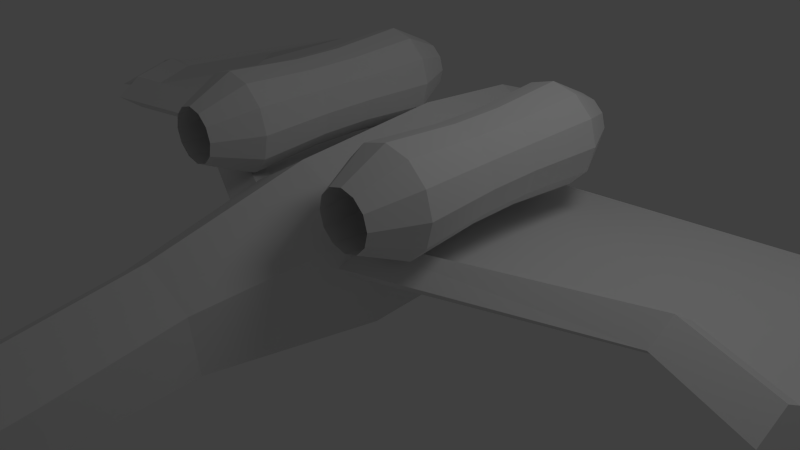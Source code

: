# Source: combined.blend  (saved by Blender 2.63.0; exported with 4.5.12 LTS)
import bpy
from mathutils import Matrix  # noqa: F401  (used for matrix-valued properties, if any)

bpy.ops.wm.read_factory_settings(use_empty=True)
scene = bpy.context.scene
scene.name = 'Scene'

# ---- collections
col_collection_1 = bpy.data.collections.new('Collection 1'); scene.collection.children.link(col_collection_1)

# ---- world
world_world = bpy.data.worlds.new('World'); scene.world = world_world
world_world.color = (0.05088, 0.05088, 0.05088)
world_world.use_sun_shadow = False
world_world.sun_shadow_jitter_overblur = 0.0
world_world.cycles.sampling_method = 'MANUAL'
world_world.cycles.sample_map_resolution = 256

# ---- cameras
cam_camera = bpy.data.cameras.new('Camera')
cam_camera.clip_end = 100.0
cam_camera.lens = 35.0
cam_camera.sensor_width = 32.0
cam_camera.sensor_height = 18.0
cam_camera.ortho_scale = 7.314
cam_camera.dof.focus_distance = 0.0

# ---- lights
light_lamp = bpy.data.lights.new('Lamp', 'POINT')
light_lamp.transmission_factor = 0.0
light_lamp.cutoff_distance = 30.0
light_lamp.energy = 100.0
light_lamp.shadow_buffer_clip_start = 1.001
light_lamp.shadow_soft_size = 1.0
light_lamp.shadow_maximum_resolution = 0.006
light_lamp.use_absolute_resolution = True
light_lamp.cycles.use_multiple_importance_sampling = False

# ---- meshes
me_sphere_001 = bpy.data.meshes.new('Sphere.001')
me_sphere_001.from_pydata([(-0.4339, 0.0, 0.901), (-0.7818, 0.0, 0.6235), (-0.6931, -2.154e-09, 0.1582), (-0.6931, -2.154e-09, -0.1582), (-0.7818, 0.0, -0.6235), (-0.4339, 0.0, -0.901), (-0.3758, 0.2169, 0.901), (-0.6771, 0.3909, 0.6235), (-0.6003, 0.3466, 0.1582), (-0.6003, 0.3466, -0.1582), (-0.6771, 0.3909, -0.6235), (-0.3758, 0.2169, -0.901), (-0.2169, 0.3758, 0.901), (-0.3909, 0.6771, 0.6235), (-0.3466, 0.6003, 0.1582), (-0.3466, 0.6003, -0.1582), (-0.3909, 0.6771, -0.6235), (-0.2169, 0.3758, -0.901), (-1.51e-07, 0.4339, 0.901), (-1.212e-07, 0.7818, 0.6235), (-1.533e-07, 0.6931, 0.1582), (-1.533e-07, 0.6931, -0.1582), (-1.212e-07, 0.7818, -0.6235), (-1.212e-07, 0.4339, -0.901), (0.2169, 0.3758, 0.901), (0.3909, 0.6771, 0.6235), (0.3466, 0.6003, 0.1582), (0.3466, 0.6003, -0.1582), (0.3909, 0.6771, -0.6235), (0.2169, 0.3758, -0.901), (0.3758, 0.2169, 0.901), (0.6771, 0.3909, 0.6235), (0.6003, 0.3466, 0.1582), (0.6003, 0.3466, -0.1582), (0.6771, 0.3909, -0.6235), (0.3758, 0.2169, -0.901), (0.4339, 0.0, 0.901), (0.7818, -5.96e-08, 0.6235), (0.6931, -2.154e-09, 0.1582), (0.6931, -2.154e-09, -0.1582), (0.7818, -5.96e-08, -0.6235), (0.4339, -5.96e-08, -0.901), (0.3758, -0.2169, 0.901), (0.6771, -0.3909, 0.6235), (0.6003, -0.3466, 0.1582), (0.6003, -0.3466, -0.1582), (0.6771, -0.3909, -0.6235), (0.3758, -0.2169, -0.901), (0.2169, -0.3758, 0.901), (0.3909, -0.6771, 0.6235), (0.3466, -0.6003, 0.1582), (0.3466, -0.6003, -0.1582), (0.3909, -0.6771, -0.6235), (0.2169, -0.3758, -0.901), (-1.51e-07, -0.4339, 0.901), (-3e-07, -0.7818, 0.6235), (-1.533e-07, -0.6931, 0.1582), (-1.533e-07, -0.6931, -0.1582), (-3e-07, -0.7818, -0.6235), (-2.106e-07, -0.4339, -0.901), (-0.2169, -0.3758, 0.901), (-0.3909, -0.6771, 0.6235), (-0.3466, -0.6003, 0.1582), (-0.3466, -0.6003, -0.1582), (-0.3909, -0.6771, -0.6235), (-0.2169, -0.3758, -0.901), (-0.3758, -0.2169, 0.901), (-0.6771, -0.3909, 0.6235), (-0.6003, -0.3466, 0.1582), (-0.6003, -0.3466, -0.1582), (-0.6771, -0.3909, -0.6235), (-0.3758, -0.2169, -0.901), (-0.4339, 3.353e-08, 0.8035), (-0.3758, 0.2169, 0.8035), (-0.2169, 0.3758, 0.8035), (-1.36e-07, 0.4339, 0.8035), (-2.115e-07, 0.006998, 1.061), (0.2169, 0.3758, 0.8035), (0.3758, 0.2169, 0.8035), (0.4339, 3.353e-08, 0.8035), (0.3758, -0.2169, 0.8035), (0.2169, -0.3758, 0.8035), (-1.36e-07, -0.4339, 0.8035), (-0.2169, -0.3758, 0.8035), (-0.3758, -0.2169, 0.8035), (-0.5822, 1.926e-08, -0.4661), (-1.561e-07, 1.926e-08, -0.599), (-0.5042, 0.2911, -0.4661), (-0.2911, 0.5042, -0.4661), (-1.161e-07, 0.5822, -0.4661), (0.2911, 0.5042, -0.4661), (0.5042, 0.2911, -0.4661), (0.5822, -6.072e-08, -0.4661), (0.5042, -0.2911, -0.4661), (0.2911, -0.5042, -0.4661), (-2.361e-07, -0.5822, -0.4661), (-0.2911, -0.5042, -0.4661), (-0.5042, -0.2911, -0.4661)], [], [(10, 11, 5, 4), (6, 7, 1, 0), (9, 10, 4, 3), (8, 9, 3, 2), (7, 8, 2, 1), (12, 13, 7, 6), (15, 16, 10, 9), (14, 15, 9, 8), (13, 14, 8, 7), (16, 17, 11, 10), (20, 21, 15, 14), (19, 20, 14, 13), (22, 23, 17, 16), (18, 19, 13, 12), (21, 22, 16, 15), (25, 26, 20, 19), (28, 29, 23, 22), (24, 25, 19, 18), (27, 28, 22, 21), (26, 27, 21, 20), (33, 34, 28, 27), (32, 33, 27, 26), (31, 32, 26, 25), (34, 35, 29, 28), (30, 31, 25, 24), (37, 38, 32, 31), (40, 41, 35, 34), (36, 37, 31, 30), (39, 40, 34, 33), (38, 39, 33, 32), (42, 43, 37, 36), (45, 46, 40, 39), (44, 45, 39, 38), (43, 44, 38, 37), (46, 47, 41, 40), (50, 51, 45, 44), (49, 50, 44, 43), (52, 53, 47, 46), (48, 49, 43, 42), (51, 52, 46, 45), (58, 59, 53, 52), (54, 55, 49, 48), (57, 58, 52, 51), (56, 57, 51, 50), (55, 56, 50, 49), (62, 63, 57, 56), (61, 62, 56, 55), (64, 65, 59, 58), (60, 61, 55, 54), (63, 64, 58, 57), (67, 68, 62, 61), (70, 71, 65, 64), (66, 67, 61, 60), (69, 70, 64, 63), (68, 69, 63, 62), (73, 74, 12, 6), (87, 85, 5, 11), (81, 82, 54, 48), (47, 53, 94, 93), (78, 79, 36, 30), (29, 35, 91, 90), (84, 72, 0, 66), (90, 89, 23, 29), (83, 84, 66, 60), (59, 65, 96, 95), (41, 47, 93, 92), (30, 24, 77, 78), (18, 12, 74, 75), (11, 17, 88, 87), (95, 94, 53, 59), (72, 73, 6, 0), (80, 81, 48, 42), (71, 5, 85, 97), (60, 54, 82, 83), (97, 96, 65, 71), (75, 77, 24, 18), (35, 41, 92, 91), (0, 1, 67, 66), (3, 4, 70, 69), (79, 80, 42, 36), (2, 3, 69, 68), (17, 23, 89, 88), (1, 2, 68, 67), (4, 5, 71, 70), (76, 73, 72), (76, 74, 73), (76, 75, 74), (76, 77, 75), (76, 78, 77), (76, 79, 78), (76, 80, 79), (76, 81, 80), (76, 82, 81), (76, 83, 82), (76, 84, 83), (76, 72, 84), (87, 86, 85), (88, 86, 87), (89, 86, 88), (90, 86, 89), (91, 86, 90), (92, 86, 91), (93, 86, 92), (94, 86, 93), (95, 86, 94), (96, 86, 95), (97, 86, 96), (85, 86, 97)])
me_sphere_001.use_remesh_preserve_volume = False
me_sphere_001.use_remesh_preserve_attributes = False
me_sphere_001.use_mirror_vertex_groups = False
me_sphere_001.update()
me_cylinder_002 = bpy.data.meshes.new('Cylinder.002')
me_cylinder_002.from_pydata([(0.1171, 0.2334, -1.341), (0.9134, 0.7317, 1.004), (0.382, 0.2104, -1.349), (1.189, 0.6898, 0.9971), (0.2694, -0.05118, -1.36), (1.066, 0.4471, 0.9853), (0.02794, -0.0414, -1.368), (0.8223, 0.4602, 0.9773), (-1.214, -0.7099, -1.35), (-0.866, -0.5, 1.0), (0.002553, 0.02695, -1.346), (0.7969, 0.5285, 0.9996), (0.4985, 0.3667, -2.251), (0.7635, 0.3437, -2.258), (0.6508, 0.08211, -2.269), (0.4093, 0.09188, -2.277), (-0.6391, -0.4629, -2.261), (0.4284, 0.1863, -2.256), (-0.1715, 0.08483, -2.937), (0.09352, 0.06183, -2.944), (-0.01912, -0.1997, -2.956), (-0.2606, -0.19, -2.963), (-1.257, -0.7145, -2.948), (-0.286, -0.1216, -2.941), (-0.1734, 0.1397, -3.067), (0.3479, 0.2672, -3.076), (-0.02104, -0.1448, -3.085), (-0.2143, -0.2173, -3.092), (-2.308, -1.275, -3.068), (-0.3362, 0.01547, -3.072), (-0.3726, -0.1352, -3.205)], [], [(0, 1, 3, 2), (2, 3, 5, 4), (4, 5, 7, 6), (6, 7, 9, 8), (3, 1, 11, 9, 7, 5), (10, 11, 1, 0), (8, 9, 11, 10), (0, 2, 13, 12), (14, 15, 21, 20), (6, 8, 16, 15), (8, 10, 17, 16), (10, 0, 12, 17), (2, 4, 14, 13), (4, 6, 15, 14), (19, 20, 26, 25), (17, 12, 18, 23), (13, 14, 20, 19), (16, 17, 23, 22), (12, 13, 19, 18), (15, 16, 22, 21), (22, 23, 29, 28), (18, 19, 25, 24), (21, 22, 28, 27), (20, 21, 27, 26), (23, 18, 24, 29), (26, 27, 30), (29, 24, 30), (25, 26, 30), (28, 29, 30), (24, 25, 30), (27, 28, 30)])
me_cylinder_002.use_remesh_preserve_volume = False
me_cylinder_002.use_remesh_preserve_attributes = False
me_cylinder_002.use_mirror_vertex_groups = False
me_cylinder_002.update()
me_cylinder = bpy.data.meshes.new('Cylinder')
me_cylinder.from_pydata([(-0.0001199, 1.447, -1.0), (-0.0001396, 1.477, 1.0), (0.5901, 1.095, -1.0), (0.6049, 1.115, 1.0), (1.022, 0.857, -1.0), (1.048, 0.8718, 1.0), (1.029, 0.2668, -1.0), (1.054, 0.2668, 1.0), (1.022, -0.3234, -1.0), (1.048, -0.3382, 1.0), (0.5901, -0.5728, -1.0), (0.6049, -0.5938, 1.0), (-0.0001197, -0.9136, -1.0), (-0.0001394, -0.9432, 1.0), (-0.5903, -0.5728, -1.0), (-0.6051, -0.5938, 1.0), (-1.022, -0.3234, -1.0), (-1.048, -0.3382, 1.0), (-1.019, 0.2668, -1.0), (-1.045, 0.2668, 1.0), (-1.022, 0.857, -1.0), (-1.048, 0.8718, 1.0), (-0.5903, 1.123, -1.0), (-0.6051, 1.145, 1.0), (0.0001656, 1.08, -3.084), (0.3757, 0.8558, -3.084), (0.6505, 0.7045, -3.084), (0.6546, 0.329, -3.084), (0.6505, -0.04646, -3.084), (0.3757, -0.2051, -3.084), (0.0001657, -0.4219, -3.084), (-0.3753, -0.2051, -3.084), (-0.6502, -0.04646, -3.084), (-0.6482, 0.329, -3.084), (-0.6502, 0.7045, -3.084), (-0.3753, 0.8739, -3.084), (0.0001654, 0.9475, -4.696), (0.3757, 0.7233, -4.696), (0.6505, 0.572, -4.696), (0.6546, 0.1965, -4.696), (0.6505, -0.004486, -4.706), (0.3757, -0.1631, -4.706), (0.0001656, -0.38, -4.706), (-0.3753, -0.1631, -4.706), (-0.6502, -0.004486, -4.706), (-0.6482, 0.1965, -4.696), (-0.6502, 0.572, -4.696), (-0.3753, 0.7414, -4.696), (0.03641, 0.7025, -7.422), (0.3802, 0.4972, -7.422), (0.6318, 0.3587, -7.422), (0.6185, 0.04709, -7.401), (0.6332, -0.2652, -7.41), (0.3604, -0.4828, -7.355), (0.03641, -0.6725, -7.422), (-0.3073, -0.474, -7.422), (-0.559, -0.3287, -7.422), (-0.5572, 0.015, -7.422), (-0.559, 0.3587, -7.422), (-0.3073, 0.5138, -7.422), (0.06421, 0.4243, -9.819), (0.7468, 0.02805, -9.632), (1.247, -0.2392, -9.507), (1.254, -0.9026, -9.194), (1.247, -1.022, -9.172), (0.7468, -1.302, -9.04), (0.06421, -1.261, -8.822), (-0.6184, -1.302, -9.04), (-1.118, -1.022, -9.172), (-1.115, -0.9026, -9.194), (-1.118, -0.2392, -9.507), (-0.6184, 0.06016, -9.647), (0.06421, 0.2081, -10.89), (0.7468, -0.1881, -10.7), (1.247, -0.4553, -10.57), (1.624, -1.119, -10.26), (0.9321, -1.409, -9.99), (0.7468, -1.474, -9.839), (0.06421, -1.512, -9.628), (-0.6184, -1.474, -9.839), (-0.8036, -1.409, -9.99), (-1.485, -1.119, -10.26), (-1.118, -0.4553, -10.57), (-0.6184, -0.156, -10.72), (0.06427, -0.3174, -12.76), (0.6959, -0.5987, -12.58), (1.158, -0.846, -12.47), (1.508, -1.46, -12.18), (0.8673, -1.824, -11.94), (0.6959, -1.868, -11.8), (0.06427, -2.27, -11.64), (-0.5673, -1.868, -11.8), (-0.7387, -1.824, -11.94), (-1.369, -1.46, -12.18), (-1.03, -0.846, -12.47), (-0.5673, -0.569, -12.6), (0.06448, -1.292, -14.97), (0.5373, -1.368, -14.83), (0.8834, -1.553, -14.74), (1.145, -2.012, -14.52), (0.6656, -2.302, -14.29), (0.5373, -2.281, -14.18), (0.06448, -2.594, -14.06), (-0.4083, -2.281, -14.18), (-0.5367, -2.302, -14.29), (-1.009, -2.012, -14.52), (-0.7545, -1.553, -14.74), (-0.4083, -1.345, -14.84), (0.06527, -2.711, -17.54), (2.333e-08, 1.267, 2.439), (0.5, 0.9683, 2.439), (0.866, 0.7669, 2.439), (0.8714, 0.2669, 2.439), (0.866, -0.2331, 2.439), (0.5, -0.4444, 2.439), (1.743e-07, -0.7331, 2.439), (-0.5, -0.4444, 2.439), (-0.866, -0.2331, 2.439), (-0.8634, 0.2669, 2.439), (-0.866, 0.7669, 2.439), (-0.5, 0.9925, 2.439), (0.0002035, 0.9609, 3.114), (0.3472, 0.7537, 3.114), (0.6012, 0.614, 3.114), (0.6049, 0.267, 3.114), (0.6012, -0.08, 3.114), (0.3472, -0.2266, 3.114), (0.0002036, -0.427, 3.114), (-0.3468, -0.2266, 3.114), (-0.6008, -0.08, 3.114), (-0.599, 0.267, 3.114), (-0.6008, 0.614, 3.114), (-0.3468, 0.7705, 3.114)], [], [(0, 1, 3, 2), (2, 3, 5, 4), (4, 5, 7, 6), (6, 7, 9, 8), (8, 9, 11, 10), (10, 11, 13, 12), (12, 13, 15, 14), (14, 15, 17, 16), (16, 17, 19, 18), (18, 19, 21, 20), (9, 7, 112, 113), (22, 23, 1, 0), (20, 21, 23, 22), (0, 2, 25, 24), (30, 31, 43, 42), (20, 22, 35, 34), (16, 18, 33, 32), (12, 14, 31, 30), (8, 10, 29, 28), (4, 6, 27, 26), (22, 0, 24, 35), (18, 20, 34, 33), (14, 16, 32, 31), (10, 12, 30, 29), (6, 8, 28, 27), (2, 4, 26, 25), (43, 44, 56, 55), (24, 25, 37, 36), (31, 32, 44, 43), (25, 26, 38, 37), (32, 33, 45, 44), (26, 27, 39, 38), (33, 34, 46, 45), (27, 28, 40, 39), (34, 35, 47, 46), (28, 29, 41, 40), (35, 24, 36, 47), (29, 30, 42, 41), (49, 50, 62, 61), (37, 38, 50, 49), (44, 45, 57, 56), (38, 39, 51, 50), (45, 46, 58, 57), (39, 40, 52, 51), (46, 47, 59, 58), (40, 41, 53, 52), (47, 36, 48, 59), (41, 42, 54, 53), (42, 43, 55, 54), (36, 37, 49, 48), (68, 69, 81, 80), (56, 57, 69, 68), (50, 51, 63, 62), (57, 58, 70, 69), (51, 52, 64, 63), (58, 59, 71, 70), (52, 53, 65, 64), (59, 48, 60, 71), (53, 54, 66, 65), (54, 55, 67, 66), (48, 49, 61, 60), (55, 56, 68, 67), (81, 82, 94, 93), (62, 63, 75, 74), (69, 70, 82, 81), (63, 64, 76, 75), (70, 71, 83, 82), (64, 65, 77, 76), (71, 60, 72, 83), (65, 66, 78, 77), (66, 67, 79, 78), (60, 61, 73, 72), (67, 68, 80, 79), (61, 62, 74, 73), (87, 88, 100, 99), (75, 76, 88, 87), (82, 83, 95, 94), (76, 77, 89, 88), (83, 72, 84, 95), (77, 78, 90, 89), (78, 79, 91, 90), (72, 73, 85, 84), (79, 80, 92, 91), (73, 74, 86, 85), (80, 81, 93, 92), (74, 75, 87, 86), (94, 95, 107, 106), (88, 89, 101, 100), (95, 84, 96, 107), (89, 90, 102, 101), (90, 91, 103, 102), (84, 85, 97, 96), (91, 92, 104, 103), (85, 86, 98, 97), (92, 93, 105, 104), (86, 87, 99, 98), (93, 94, 106, 105), (120, 119, 131, 132), (5, 3, 110, 111), (3, 1, 109, 110), (23, 21, 119, 120), (19, 17, 117, 118), (15, 13, 115, 116), (11, 9, 113, 114), (7, 5, 111, 112), (1, 23, 120, 109), (21, 19, 118, 119), (17, 15, 116, 117), (13, 11, 114, 115), (106, 107, 108), (100, 101, 108), (107, 96, 108), (101, 102, 108), (102, 103, 108), (96, 97, 108), (103, 104, 108), (97, 98, 108), (104, 105, 108), (98, 99, 108), (105, 106, 108), (99, 100, 108), (122, 121, 132, 131, 130, 129, 128, 127, 126, 125, 124, 123), (114, 113, 125, 126), (109, 120, 132, 121), (115, 114, 126, 127), (116, 115, 127, 128), (110, 109, 121, 122), (117, 116, 128, 129), (111, 110, 122, 123), (118, 117, 129, 130), (112, 111, 123, 124), (119, 118, 130, 131), (113, 112, 124, 125)])
me_cylinder.use_remesh_preserve_volume = False
me_cylinder.use_remesh_preserve_attributes = False
me_cylinder.use_mirror_vertex_groups = False
me_cylinder.update()
me_cylinder_001 = bpy.data.meshes.new('Cylinder.001')
me_cylinder_001.from_pydata([(0.1171, 0.2334, -1.341), (0.9134, 0.7317, 1.004), (0.382, 0.2104, -1.349), (1.189, 0.6898, 0.9971), (0.2694, -0.05118, -1.36), (1.066, 0.4471, 0.9853), (0.02794, -0.0414, -1.368), (0.8223, 0.4602, 0.9773), (-1.214, -0.7099, -1.35), (-0.866, -0.5, 1.0), (0.002553, 0.02695, -1.346), (0.7969, 0.5285, 0.9996), (0.4985, 0.3667, -2.251), (0.7635, 0.3437, -2.258), (0.6508, 0.08211, -2.269), (0.4093, 0.09188, -2.277), (-0.6391, -0.4629, -2.261), (0.4284, 0.1863, -2.256), (-0.1715, 0.08483, -2.937), (0.09352, 0.06183, -2.944), (-0.01912, -0.1997, -2.956), (-0.2606, -0.19, -2.963), (-1.257, -0.7145, -2.948), (-0.286, -0.1216, -2.941), (-0.1734, 0.1397, -3.067), (0.3479, 0.2672, -3.076), (-0.02104, -0.1448, -3.085), (-0.2143, -0.2173, -3.092), (-2.308, -1.275, -3.068), (-0.3362, 0.01547, -3.072), (-0.3726, -0.1352, -3.205)], [], [(0, 1, 3, 2), (2, 3, 5, 4), (4, 5, 7, 6), (6, 7, 9, 8), (3, 1, 11, 9, 7, 5), (10, 11, 1, 0), (8, 9, 11, 10), (0, 2, 13, 12), (14, 15, 21, 20), (6, 8, 16, 15), (8, 10, 17, 16), (10, 0, 12, 17), (2, 4, 14, 13), (4, 6, 15, 14), (19, 20, 26, 25), (17, 12, 18, 23), (13, 14, 20, 19), (16, 17, 23, 22), (12, 13, 19, 18), (15, 16, 22, 21), (22, 23, 29, 28), (18, 19, 25, 24), (21, 22, 28, 27), (20, 21, 27, 26), (23, 18, 24, 29), (26, 27, 30), (29, 24, 30), (25, 26, 30), (28, 29, 30), (24, 25, 30), (27, 28, 30)])
me_cylinder_001.use_remesh_preserve_volume = False
me_cylinder_001.use_remesh_preserve_attributes = False
me_cylinder_001.use_mirror_vertex_groups = False
me_cylinder_001.update()
me_sphere = bpy.data.meshes.new('Sphere')
me_sphere.from_pydata([(-0.4339, 0.0, 0.901), (-0.7818, 0.0, 0.6235), (-0.6931, -2.154e-09, 0.1582), (-0.6931, -2.154e-09, -0.1582), (-0.7818, 0.0, -0.6235), (-0.4339, 0.0, -0.901), (-0.3758, 0.2169, 0.901), (-0.6771, 0.3909, 0.6235), (-0.6003, 0.3466, 0.1582), (-0.6003, 0.3466, -0.1582), (-0.6771, 0.3909, -0.6235), (-0.3758, 0.2169, -0.901), (-0.2169, 0.3758, 0.901), (-0.3909, 0.6771, 0.6235), (-0.3466, 0.6003, 0.1582), (-0.3466, 0.6003, -0.1582), (-0.3909, 0.6771, -0.6235), (-0.2169, 0.3758, -0.901), (-1.51e-07, 0.4339, 0.901), (-1.212e-07, 0.7818, 0.6235), (-1.533e-07, 0.6931, 0.1582), (-1.533e-07, 0.6931, -0.1582), (-1.212e-07, 0.7818, -0.6235), (-1.212e-07, 0.4339, -0.901), (0.2169, 0.3758, 0.901), (0.3909, 0.6771, 0.6235), (0.3466, 0.6003, 0.1582), (0.3466, 0.6003, -0.1582), (0.3909, 0.6771, -0.6235), (0.2169, 0.3758, -0.901), (0.3758, 0.2169, 0.901), (0.6771, 0.3909, 0.6235), (0.6003, 0.3466, 0.1582), (0.6003, 0.3466, -0.1582), (0.6771, 0.3909, -0.6235), (0.3758, 0.2169, -0.901), (0.4339, 0.0, 0.901), (0.7818, -5.96e-08, 0.6235), (0.6931, -2.154e-09, 0.1582), (0.6931, -2.154e-09, -0.1582), (0.7818, -5.96e-08, -0.6235), (0.4339, -5.96e-08, -0.901), (0.3758, -0.2169, 0.901), (0.6771, -0.3909, 0.6235), (0.6003, -0.3466, 0.1582), (0.6003, -0.3466, -0.1582), (0.6771, -0.3909, -0.6235), (0.3758, -0.2169, -0.901), (0.2169, -0.3758, 0.901), (0.3909, -0.6771, 0.6235), (0.3466, -0.6003, 0.1582), (0.3466, -0.6003, -0.1582), (0.3909, -0.6771, -0.6235), (0.2169, -0.3758, -0.901), (-1.51e-07, -0.4339, 0.901), (-3e-07, -0.7818, 0.6235), (-1.533e-07, -0.6931, 0.1582), (-1.533e-07, -0.6931, -0.1582), (-3e-07, -0.7818, -0.6235), (-2.106e-07, -0.4339, -0.901), (-0.2169, -0.3758, 0.901), (-0.3909, -0.6771, 0.6235), (-0.3466, -0.6003, 0.1582), (-0.3466, -0.6003, -0.1582), (-0.3909, -0.6771, -0.6235), (-0.2169, -0.3758, -0.901), (-0.3758, -0.2169, 0.901), (-0.6771, -0.3909, 0.6235), (-0.6003, -0.3466, 0.1582), (-0.6003, -0.3466, -0.1582), (-0.6771, -0.3909, -0.6235), (-0.3758, -0.2169, -0.901), (-0.4339, 3.353e-08, 0.8035), (-0.3758, 0.2169, 0.8035), (-0.2169, 0.3758, 0.8035), (-1.36e-07, 0.4339, 0.8035), (-2.115e-07, 0.006998, 1.061), (0.2169, 0.3758, 0.8035), (0.3758, 0.2169, 0.8035), (0.4339, 3.353e-08, 0.8035), (0.3758, -0.2169, 0.8035), (0.2169, -0.3758, 0.8035), (-1.36e-07, -0.4339, 0.8035), (-0.2169, -0.3758, 0.8035), (-0.3758, -0.2169, 0.8035), (-0.5822, 1.926e-08, -0.4661), (-1.561e-07, 1.926e-08, -0.599), (-0.5042, 0.2911, -0.4661), (-0.2911, 0.5042, -0.4661), (-1.161e-07, 0.5822, -0.4661), (0.2911, 0.5042, -0.4661), (0.5042, 0.2911, -0.4661), (0.5822, -6.072e-08, -0.4661), (0.5042, -0.2911, -0.4661), (0.2911, -0.5042, -0.4661), (-2.361e-07, -0.5822, -0.4661), (-0.2911, -0.5042, -0.4661), (-0.5042, -0.2911, -0.4661)], [], [(10, 11, 5, 4), (6, 7, 1, 0), (9, 10, 4, 3), (8, 9, 3, 2), (7, 8, 2, 1), (12, 13, 7, 6), (15, 16, 10, 9), (14, 15, 9, 8), (13, 14, 8, 7), (16, 17, 11, 10), (20, 21, 15, 14), (19, 20, 14, 13), (22, 23, 17, 16), (18, 19, 13, 12), (21, 22, 16, 15), (25, 26, 20, 19), (28, 29, 23, 22), (24, 25, 19, 18), (27, 28, 22, 21), (26, 27, 21, 20), (33, 34, 28, 27), (32, 33, 27, 26), (31, 32, 26, 25), (34, 35, 29, 28), (30, 31, 25, 24), (37, 38, 32, 31), (40, 41, 35, 34), (36, 37, 31, 30), (39, 40, 34, 33), (38, 39, 33, 32), (42, 43, 37, 36), (45, 46, 40, 39), (44, 45, 39, 38), (43, 44, 38, 37), (46, 47, 41, 40), (50, 51, 45, 44), (49, 50, 44, 43), (52, 53, 47, 46), (48, 49, 43, 42), (51, 52, 46, 45), (58, 59, 53, 52), (54, 55, 49, 48), (57, 58, 52, 51), (56, 57, 51, 50), (55, 56, 50, 49), (62, 63, 57, 56), (61, 62, 56, 55), (64, 65, 59, 58), (60, 61, 55, 54), (63, 64, 58, 57), (67, 68, 62, 61), (70, 71, 65, 64), (66, 67, 61, 60), (69, 70, 64, 63), (68, 69, 63, 62), (73, 74, 12, 6), (87, 85, 5, 11), (81, 82, 54, 48), (47, 53, 94, 93), (78, 79, 36, 30), (29, 35, 91, 90), (84, 72, 0, 66), (90, 89, 23, 29), (83, 84, 66, 60), (59, 65, 96, 95), (41, 47, 93, 92), (30, 24, 77, 78), (18, 12, 74, 75), (11, 17, 88, 87), (95, 94, 53, 59), (72, 73, 6, 0), (80, 81, 48, 42), (71, 5, 85, 97), (60, 54, 82, 83), (97, 96, 65, 71), (75, 77, 24, 18), (35, 41, 92, 91), (0, 1, 67, 66), (3, 4, 70, 69), (79, 80, 42, 36), (2, 3, 69, 68), (17, 23, 89, 88), (1, 2, 68, 67), (4, 5, 71, 70), (76, 73, 72), (76, 74, 73), (76, 75, 74), (76, 77, 75), (76, 78, 77), (76, 79, 78), (76, 80, 79), (76, 81, 80), (76, 82, 81), (76, 83, 82), (76, 84, 83), (76, 72, 84), (87, 86, 85), (88, 86, 87), (89, 86, 88), (90, 86, 89), (91, 86, 90), (92, 86, 91), (93, 86, 92), (94, 86, 93), (95, 86, 94), (96, 86, 95), (97, 86, 96), (85, 86, 97)])
me_sphere.use_remesh_preserve_volume = False
me_sphere.use_remesh_preserve_attributes = False
me_sphere.use_mirror_vertex_groups = False
me_sphere.update()

# ---- objects
ob_sphere_001 = bpy.data.objects.new('Sphere.001', me_sphere_001)
ob_cylinder_002 = bpy.data.objects.new('Cylinder.002', me_cylinder_002)
ob_cylinder = bpy.data.objects.new('Cylinder', me_cylinder)
ob_lamp = bpy.data.objects.new('Lamp', light_lamp)
ob_camera = bpy.data.objects.new('Camera', cam_camera)
ob_cylinder_001 = bpy.data.objects.new('Cylinder.001', me_cylinder_001)
ob_sphere = bpy.data.objects.new('Sphere', me_sphere)

# ---- transforms, parenting, visibility, modifiers, constraints
ob_sphere_001.location = (-1.397, 0.3601, 1.702)
ob_sphere_001.rotation_euler = (-1.554, -0.0, 0.0)
ob_sphere_001.scale = (0.8423, 0.843, 2.159)
ob_sphere_001.lineart.crease_threshold = 0.0
ob_cylinder_002.location = (-1.871, 0.5723, 0.7817)
ob_cylinder_002.rotation_euler = (1.586, 0.5309, 1.529)
ob_cylinder_002.scale = (-1.566, -1.566, 1.566)
ob_cylinder_002.lineart.crease_threshold = 0.0
ob_cylinder.location = (-0.01122, 0.109, 0.2427)
ob_cylinder.rotation_euler = (-1.658, 3.142, 7.591e-09)
ob_cylinder.lineart.crease_threshold = 0.0
ob_lamp.location = (4.076, 1.005, 5.904)
ob_lamp.rotation_euler = (0.6503, 0.05522, 1.866)
ob_lamp.lock_rotations_4d = False
ob_lamp.empty_display_type = 'ARROWS'
ob_lamp.color = (0.0, 0.0, 0.0, 0.0)
ob_lamp.lineart.crease_threshold = 0.0
ob_camera.location = (7.481, -6.508, 5.344)
ob_camera.rotation_euler = (1.109, 0.01082, 0.8149)
ob_camera.lock_rotations_4d = False
ob_camera.empty_display_type = 'ARROWS'
ob_camera.color = (0.0, 0.0, 0.0, 0.0)
ob_camera.display_type = 'WIRE'
ob_camera.lineart.crease_threshold = 0.0
ob_cylinder_001.location = (2.028, 0.547, 0.658)
ob_cylinder_001.rotation_euler = (1.586, 0.5309, 1.529)
ob_cylinder_001.scale = (-1.566, -1.566, -1.566)
ob_cylinder_001.lineart.crease_threshold = 0.0
ob_sphere.location = (1.418, 0.318, 1.561)
ob_sphere.rotation_euler = (-1.554, -0.0, 0.0)
ob_sphere.scale = (0.8423, 0.843, 2.159)
ob_sphere.lineart.crease_threshold = 0.0

# ---- collection membership
col_collection_1.objects.link(ob_sphere_001)
col_collection_1.objects.link(ob_cylinder_002)
col_collection_1.objects.link(ob_cylinder)
col_collection_1.objects.link(ob_lamp)
col_collection_1.objects.link(ob_camera)
col_collection_1.objects.link(ob_cylinder_001)
col_collection_1.objects.link(ob_sphere)

# ---- scene / render settings (as saved in the file)
scene.camera = ob_camera
scene.frame_start = 1; scene.frame_end = 250; scene.frame_set(1)
scene.render.engine = 'CYCLES'
scene.render.image_settings.color_mode = 'RGB'
scene.render.image_settings.compression = 90
scene.render.resolution_percentage = 50
scene.render.dither_intensity = 0.0
scene.render.bake_margin = 2
scene.render.bake_bias = 0.0
scene.cycles.use_denoising = False
scene.cycles.samples = 10
scene.cycles.sampling_pattern = 'TABULATED_SOBOL'
scene.cycles.light_sampling_threshold = 0.0
scene.cycles.use_adaptive_sampling = False
scene.cycles.use_light_tree = False
scene.cycles.blur_glossy = 0.0
scene.cycles.volume_bounces = 1
scene.cycles.pixel_filter_type = 'GAUSSIAN'
scene.cycles.sample_clamp_indirect = 0.0
scene.view_settings.view_transform = 'Standard'
bpy.context.view_layer.update()
